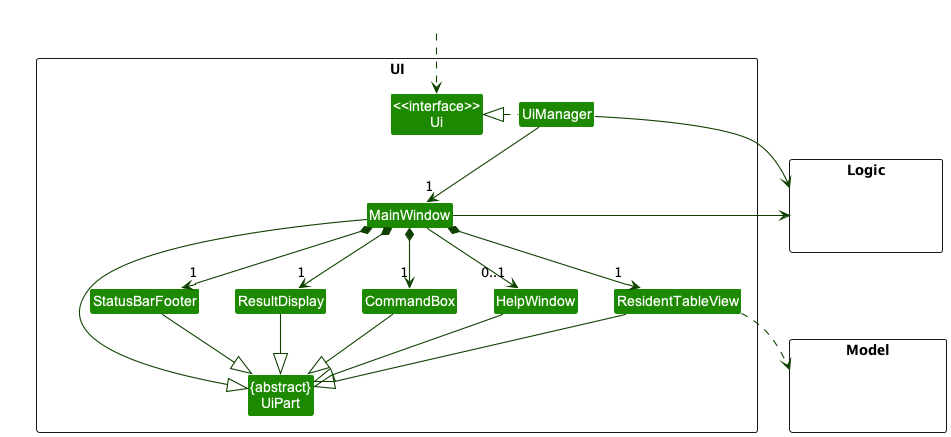

The diagram above was rendered by PlantUML. Its source (embedded in the PNG):
@startuml
!include style.puml
skinparam arrowThickness 1.1
skinparam arrowColor UI_COLOR_T4
skinparam classBackgroundColor UI_COLOR

package UI <<Rectangle>>{
Class "<<interface>>\nUi" as Ui
Class "{abstract}\nUiPart" as UiPart
Class UiManager
Class MainWindow
Class HelpWindow
Class ResultDisplay
Class ResidentTableView
Class StatusBarFooter
Class CommandBox
}

package Model <<Rectangle>> {
Class HiddenModel #FFFFFF
}

package Logic <<Rectangle>> {
Class HiddenLogic #FFFFFF
}

Class HiddenOutside #FFFFFF
HiddenOutside ..> Ui

UiManager .left.|> Ui
UiManager -down-> "1" MainWindow
MainWindow *-down->  "1" CommandBox
MainWindow *-down-> "1" ResultDisplay
MainWindow *-down-> "1" ResidentTableView
MainWindow *-down-> "1" StatusBarFooter
MainWindow --> "0..1" HelpWindow

MainWindow -left-|> UiPart

ResultDisplay --|> UiPart
CommandBox --|> UiPart
ResidentTableView --|> UiPart
StatusBarFooter --|> UiPart
HelpWindow --|> UiPart

ResidentTableView ..> Model
UiManager -right-> Logic
MainWindow -left-> Logic

HelpWindow -[hidden]left- CommandBox
CommandBox -[hidden]left- ResultDisplay
ResultDisplay -[hidden]left- StatusBarFooter

MainWindow -[hidden]-|> UiPart
@enduml